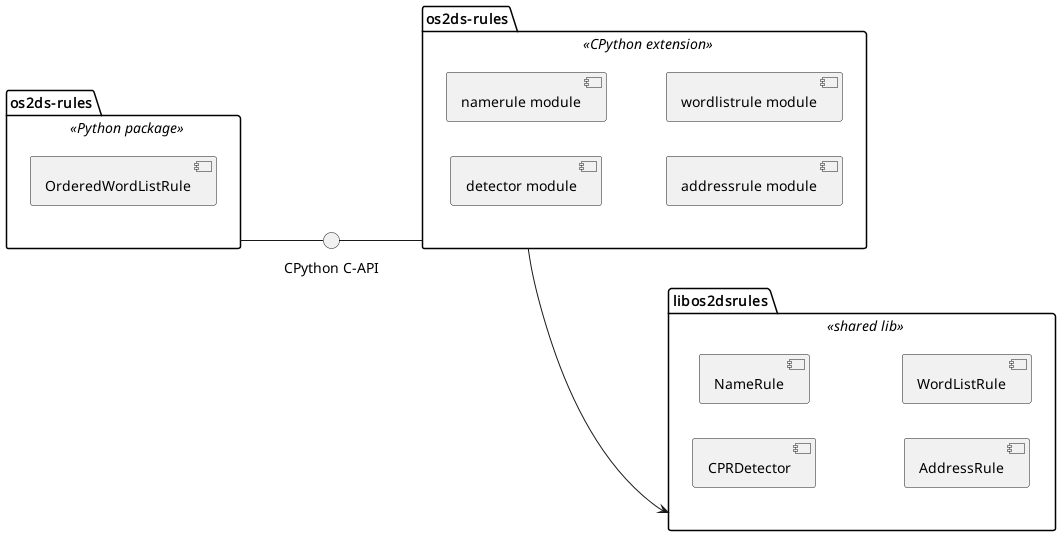

The diagram above was rendered by PlantUML. Its source (embedded in the PNG):
@startuml
left to right direction

package libos2dsrules <<shared lib>> {
	component CPRDetector
	component NameRule
	component AddressRule
	component WordListRule
}

package os2ds-rules <<CPython extension>> as cpp {
	component "detector module"
	component "namerule module"
	component "addressrule module"
	component "wordlistrule module"
}

() "CPython C-API" as capi

package os2ds-rules <<Python package>> as py {
	component CPRDetector
	component NameRule
	component AddressRule
	component WordListRule
	component OrderedWordListRule
}

cpp -down-> libos2dsrules
capi -down- cpp
capi -up- py


@enduml